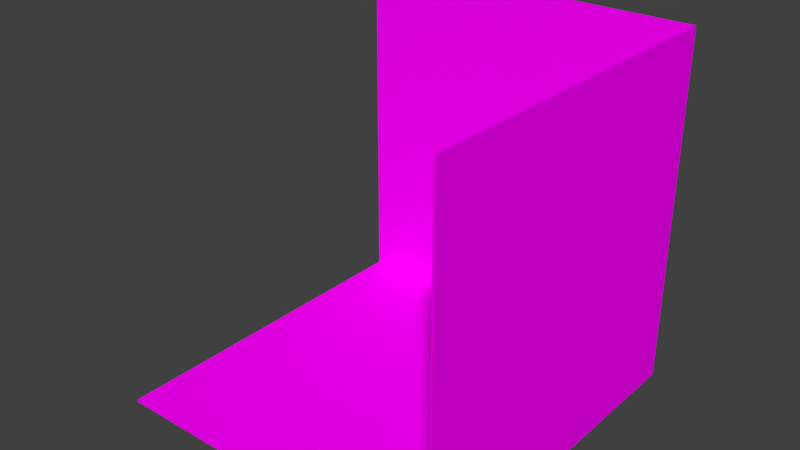# Source: Storage_Level1_Room.blend  (saved by Blender 2.79.0; exported with 4.5.12 LTS)
import bpy
from mathutils import Matrix  # noqa: F401  (used for matrix-valued properties, if any)

bpy.ops.wm.read_factory_settings(use_empty=True)
scene = bpy.context.scene
scene.name = 'Scene'

# ---- collections
col_collection_1 = bpy.data.collections.new('Collection 1'); scene.collection.children.link(col_collection_1)
col_collection_9 = bpy.data.collections.new('Collection 9'); scene.collection.children.link(col_collection_9)

# ---- images (referenced by path relative to the original .blend; pixels are not part of the script)
import os
ASSET_DIR = os.environ.get("B2B_ASSET_DIR", "")  # directory of the original .blend (textures are referenced by path, not embedded)
HERE = os.path.dirname(os.path.abspath(__file__))  # packed textures are extracted next to this script under _unpacked/

def load_image(name, relpath, width, height, colorspace="sRGB"):
    """Load a texture the original file referenced (path relative to the .blend, or extracted next to this script)."""
    p = next((c for c in (os.path.join(HERE, relpath), os.path.join(ASSET_DIR, relpath)) if relpath and os.path.exists(c)), "")
    if p:
        img = bpy.data.images.load(p, check_existing=True)
        img.name = name
    else:  # same state as the original file: an image datablock whose file is absent (Cycles renders it pink)
        img = bpy.data.images.new(name, width, height)
        img.source = "FILE"
        img.filepath = "//" + (relpath or name)
    img.colorspace_settings.name = colorspace
    return img
img_storage_texture_png = load_image('Storage_texture.png', 'Storage_texture.png', 1024, 1024, 'sRGB')

# ---- materials (node trees are filled in below, after node groups)
mat_material_room = bpy.data.materials.new('Material_room')
mat_material_room.alpha_threshold = 0.0
mat_material_room.roughness = 0.5

# ---- material node trees
mat_material_room.use_nodes = True; mat_material_room.node_tree.nodes.clear()
_N = mat_material_room.node_tree.nodes; _L = mat_material_room.node_tree.links
n0 = _N.new('ShaderNodeOutputMaterial'); n0.name = 'Material Output'; n0.location = (300, 300)
n1 = _N.new('ShaderNodeBsdfDiffuse'); n1.name = 'Diffuse BSDF'; n1.location = (10, 300)
n2 = _N.new('ShaderNodeTexImage'); n2.name = 'Image Texture'; n2.location = (-190, 340)
n2.width = 140
n2.image = img_storage_texture_png
_L.new(n1.outputs[0], n0.inputs[0])
_L.new(n2.outputs[0], n1.inputs[0])
n0.is_active_output = True

# ---- world
world_world = bpy.data.worlds.new('World'); scene.world = world_world
world_world.color = (0.05088, 0.05088, 0.05088)
world_world.use_sun_shadow = False
world_world.sun_shadow_jitter_overblur = 0.0
world_world.cycles.sampling_method = 'MANUAL'

# ---- meshes
me_plane_001 = bpy.data.meshes.new('Plane.001')
me_plane_001.from_pydata([(-1.006, -1.006, -0.9938), (-1.006, 0.9944, 1.006), (0.9944, 0.9944, 1.006), (-1.006, 0.9944, -0.9938), (0.9944, -1.006, -0.9938), (0.9944, 0.9944, -0.9938), (0.9944, -1.006, 1.006), (-1.006, 1.006, -1.006), (-1.006, 1.006, 1.006), (1.006, 1.006, 1.006), (-1.006, -1.006, -1.006), (1.006, -1.006, -1.006), (1.006, 1.006, -1.006), (1.006, -1.006, 1.006)], [], [(0, 4, 5, 3), (1, 3, 5, 2), (4, 6, 2, 5), (10, 7, 12, 11), (8, 9, 12, 7), (11, 12, 9, 13), (2, 9, 8, 1), (6, 13, 9, 2), (4, 11, 13, 6), (0, 3, 7, 10), (1, 8, 7, 3), (4, 0, 10, 11)])
_uv = me_plane_001.uv_layers.new(name='UVMap')
_uv.uv.foreach_set('vector', [0.0, 0.0, 0.2969, 0.0, 0.2969, 0.2969, 0.0, 0.2969, 0.2969, 0.2969, 0.2969, 0.0, 0.5938, 0.0, 0.5938, 0.2969, 0.0, 0.2969, 0.2969, 0.2969, 0.2969, 0.5977, 0.0, 0.5977, 0.6895, 0.9059, 0.6807, 0.8345, 0.7649, 0.8405, 0.759, 0.9247, 0.5693, 0.8638, 0.5422, 0.8834, 0.5001, 0.8651, 0.5443, 0.8189, 0.4962, 0.9207, 0.5001, 0.8651, 0.5422, 0.8834, 0.5343, 0.9145, 0.5428, 0.8839, 0.5422, 0.8834, 0.5693, 0.8638, 0.5702, 0.8639, 0.5347, 0.915, 0.5343, 0.9145, 0.5422, 0.8834, 0.5428, 0.8839, 0.4973, 0.9214, 0.4962, 0.9207, 0.5343, 0.9145, 0.5347, 0.915, 0.6742, 0.9193, 0.6608, 0.8165, 0.6629, 0.814, 0.6758, 0.9179, 0.5702, 0.8639, 0.5693, 0.8638, 0.5443, 0.8189, 0.5459, 0.8194, 0.7741, 0.9469, 0.6742, 0.9193, 0.6758, 0.9179, 0.7768, 0.9452])
me_plane_001.materials.append(mat_material_room)
me_plane_001.use_remesh_preserve_volume = False
me_plane_001.use_remesh_preserve_attributes = False
me_plane_001.use_mirror_vertex_groups = False
me_plane_001.use_paint_bone_selection = False
me_plane_001.use_paint_mask = True
me_plane_001.update()
me_cube = bpy.data.meshes.new('Cube')
me_cube.from_pydata([], [], [])
me_cube.materials.append(None)
me_cube.update()
me_cylinder = bpy.data.meshes.new('Cylinder')
me_cylinder.from_pydata([], [], [])
me_cylinder.materials.append(None)
me_cylinder.update()
me_cylinder_001 = bpy.data.meshes.new('Cylinder.001')
me_cylinder_001.from_pydata([], [], [])
me_cylinder_001.materials.append(None)
me_cylinder_001.update()

# ---- objects
ob_room_bordered = bpy.data.objects.new('Room_Bordered', me_plane_001)
ob_cube = bpy.data.objects.new('Cube', me_cube)
ob_cylinder = bpy.data.objects.new('Cylinder', me_cylinder)
ob_part_bucket = bpy.data.objects.new('Part_Bucket', me_cylinder_001)

# ---- transforms, parenting, visibility, modifiers, constraints
ob_room_bordered.location = (0.01121, 0.01126, 1.988)
ob_room_bordered.scale = (2.0, 2.0, 2.0)
ob_room_bordered.lineart.crease_threshold = 0.0
ob_cube.location = (-0.5675, -0.5723, 0.4547)
ob_cube.rotation_euler = (-0.8719, -1.424, 0.8666)
ob_cube.scale = (0.3809, 0.3809, 0.3809)
ob_cube.lineart.crease_threshold = 0.0
ob_cylinder.location = (0.8346, 1.187, 0.3561)
ob_cylinder.rotation_euler = (1.557, -0.0, 0.0)
ob_cylinder.scale = (0.09304, 0.09304, 0.09304)
ob_cylinder.lineart.crease_threshold = 0.0
_m = ob_cylinder.modifiers.new('Subsurf', 'SUBSURF')
_m.uv_smooth = 'PRESERVE_CORNERS'
_m.quality = 2
_m.levels = 2
_m.show_only_control_edges = False
ob_part_bucket.location = (1.252, 0.1355, 0.5263)
ob_part_bucket.rotation_euler = (0.0, -0.0, -2.183)
ob_part_bucket.scale = (0.3162, 0.3162, 0.5202)
ob_part_bucket.lineart.crease_threshold = 0.0

# ---- collection membership
col_collection_1.objects.link(ob_room_bordered)
col_collection_9.objects.link(ob_cube)
col_collection_9.objects.link(ob_cylinder)
col_collection_9.objects.link(ob_part_bucket)

# ---- scene / render settings (as saved in the file)
scene.frame_start = 1; scene.frame_end = 250; scene.frame_set(1)
scene.render.engine = 'CYCLES'
scene.render.fps = 30
scene.render.dither_intensity = 0.0
scene.cycles.use_denoising = False
scene.cycles.samples = 128
scene.cycles.sampling_pattern = 'TABULATED_SOBOL'
scene.cycles.light_sampling_threshold = 0.0
scene.cycles.use_adaptive_sampling = False
scene.cycles.use_light_tree = False
scene.cycles.blur_glossy = 0.0
scene.cycles.sample_clamp_indirect = 0.0
scene.view_settings.view_transform = 'Standard'
bpy.context.view_layer.update()

# ---- added for rendering (the .blend has no active camera and no usable light): camera, sun
cam_auto = bpy.data.cameras.new('AutoCamera')
cam_auto.lens = 50.0
cam_auto.sensor_width = 36.0
cam_auto.clip_end = 1000.0
ob_auto_camera = bpy.data.objects.new('AutoCamera', cam_auto)
scene.collection.objects.link(ob_auto_camera)
ob_auto_camera.location = (6.45869, -7.72571, 7.14551)
ob_auto_camera.rotation_euler = (1.09748, -7.21219e-08, 0.694738)
scene.camera = ob_auto_camera
light_auto_sun = bpy.data.lights.new('AutoSun', 'SUN')
light_auto_sun.energy = 3.0
light_auto_sun.angle = 0.0523599
ob_auto_sun = bpy.data.objects.new('AutoSun', light_auto_sun)
scene.collection.objects.link(ob_auto_sun)
ob_auto_sun.rotation_euler = (0.872665, 0.174533, 0.523599)
bpy.context.view_layer.update()
